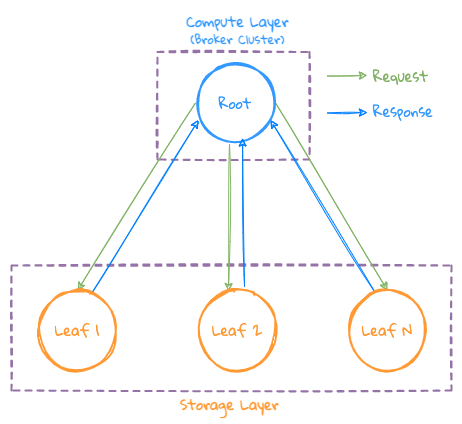

The diagram above was exported from draw.io. Its source (the exported page's mxGraphModel, read from the mxfile embedded in the PNG):
<mxGraphModel dx="946" dy="557" grid="1" gridSize="10" guides="1" tooltips="1" connect="1" arrows="1" fold="1" page="1" pageScale="1" pageWidth="827" pageHeight="1169" math="0" shadow="0">
  <root>
    <mxCell id="aGajBXAtM15zUJLwezeg-0" />
    <mxCell id="aGajBXAtM15zUJLwezeg-1" parent="aGajBXAtM15zUJLwezeg-0" />
    <mxCell id="aGajBXAtM15zUJLwezeg-2" value="" style="rounded=0;whiteSpace=wrap;html=1;strokeWidth=2;dashed=1;fillColor=none;strokeColor=#9673a6;fontFamily=Gloria Hallelujah;fontSource=https%3A%2F%2Ffonts.googleapis.com%2Fcss%3Ffamily%3DGloria%2BHallelujah;sketch=1;" vertex="1" parent="aGajBXAtM15zUJLwezeg-1">
      <mxGeometry x="340" y="151.5" width="152" height="107.5" as="geometry" />
    </mxCell>
    <mxCell id="aGajBXAtM15zUJLwezeg-3" value="" style="rounded=0;whiteSpace=wrap;html=1;strokeWidth=2;dashed=1;fillColor=none;strokeColor=#9673a6;fontFamily=Gloria Hallelujah;fontSource=https%3A%2F%2Ffonts.googleapis.com%2Fcss%3Ffamily%3DGloria%2BHallelujah;sketch=1;" vertex="1" parent="aGajBXAtM15zUJLwezeg-1">
      <mxGeometry x="194" y="365" width="440" height="125" as="geometry" />
    </mxCell>
    <mxCell id="aGajBXAtM15zUJLwezeg-4" style="rounded=0;orthogonalLoop=1;jettySize=auto;html=1;fontSize=14;fontColor=#FF0000;strokeWidth=1;strokeColor=#82B366;fontFamily=Gloria Hallelujah;targetPerimeterSpacing=9;sourcePerimeterSpacing=9;comic=0;shadow=0;perimeterSpacing=100;noJump=1;fixDash=1;backgroundOutline=1;snapToPoint=1;exitX=0;exitY=0.5;exitDx=0;exitDy=0;entryX=0.5;entryY=0;entryDx=0;entryDy=0;fontSource=https%3A%2F%2Ffonts.googleapis.com%2Fcss%3Ffamily%3DGloria%2BHallelujah;sketch=1;" edge="1" parent="aGajBXAtM15zUJLwezeg-1" source="aGajBXAtM15zUJLwezeg-12" target="aGajBXAtM15zUJLwezeg-14">
      <mxGeometry relative="1" as="geometry">
        <mxPoint x="420" y="190" as="sourcePoint" />
        <mxPoint x="261" y="380" as="targetPoint" />
      </mxGeometry>
    </mxCell>
    <mxCell id="aGajBXAtM15zUJLwezeg-5" style="rounded=0;orthogonalLoop=1;jettySize=auto;html=1;entryX=0.388;entryY=0.013;entryDx=0;entryDy=0;fontSize=14;strokeColor=#82B366;fontFamily=Gloria Hallelujah;strokeWidth=1;entryPerimeter=0;exitX=0.425;exitY=1.013;exitDx=0;exitDy=0;exitPerimeter=0;fontSource=https%3A%2F%2Ffonts.googleapis.com%2Fcss%3Ffamily%3DGloria%2BHallelujah;sketch=1;" edge="1" parent="aGajBXAtM15zUJLwezeg-1" source="aGajBXAtM15zUJLwezeg-12" target="aGajBXAtM15zUJLwezeg-15">
      <mxGeometry relative="1" as="geometry">
        <mxPoint x="412" y="230" as="sourcePoint" />
        <mxPoint x="412" y="380" as="targetPoint" />
      </mxGeometry>
    </mxCell>
    <mxCell id="aGajBXAtM15zUJLwezeg-6" style="rounded=0;orthogonalLoop=1;jettySize=auto;html=1;entryX=0.5;entryY=0;entryDx=0;entryDy=0;fontSize=14;strokeColor=#82B366;fontFamily=Gloria Hallelujah;exitX=1;exitY=0.5;exitDx=0;exitDy=0;strokeWidth=1;fontSource=https%3A%2F%2Ffonts.googleapis.com%2Fcss%3Ffamily%3DGloria%2BHallelujah;sketch=1;" edge="1" parent="aGajBXAtM15zUJLwezeg-1" source="aGajBXAtM15zUJLwezeg-12" target="aGajBXAtM15zUJLwezeg-16">
      <mxGeometry relative="1" as="geometry">
        <mxPoint x="550" y="195" as="sourcePoint" />
        <mxPoint x="651" y="305" as="targetPoint" />
      </mxGeometry>
    </mxCell>
    <mxCell id="aGajBXAtM15zUJLwezeg-7" style="rounded=0;orthogonalLoop=1;jettySize=auto;html=1;exitX=0.338;exitY=0.013;exitDx=0;exitDy=0;entryX=0.938;entryY=0.713;entryDx=0;entryDy=0;fontSize=14;strokeColor=#007FFF;fontFamily=Gloria Hallelujah;exitPerimeter=0;entryPerimeter=0;strokeWidth=1;fontSource=https%3A%2F%2Ffonts.googleapis.com%2Fcss%3Ffamily%3DGloria%2BHallelujah;sketch=1;" edge="1" parent="aGajBXAtM15zUJLwezeg-1" source="aGajBXAtM15zUJLwezeg-16" target="aGajBXAtM15zUJLwezeg-12">
      <mxGeometry relative="1" as="geometry">
        <mxPoint x="530" y="300" as="sourcePoint" />
        <mxPoint x="449" y="210" as="targetPoint" />
      </mxGeometry>
    </mxCell>
    <mxCell id="aGajBXAtM15zUJLwezeg-8" value="" style="endArrow=classic;html=1;strokeColor=#82B366;strokeWidth=1;fontSize=14;fontColor=#FF0000;fontFamily=Gloria Hallelujah;fontSource=https%3A%2F%2Ffonts.googleapis.com%2Fcss%3Ffamily%3DGloria%2BHallelujah;sketch=1;" edge="1" parent="aGajBXAtM15zUJLwezeg-1">
      <mxGeometry width="50" height="50" relative="1" as="geometry">
        <mxPoint x="510" y="175.5" as="sourcePoint" />
        <mxPoint x="550" y="175" as="targetPoint" />
      </mxGeometry>
    </mxCell>
    <mxCell id="aGajBXAtM15zUJLwezeg-9" value="Request" style="text;html=1;resizable=0;points=[];autosize=1;align=left;verticalAlign=top;spacingTop=-4;fontSize=14;fontColor=#82B366;fontFamily=Gloria Hallelujah;fontSource=https%3A%2F%2Ffonts.googleapis.com%2Fcss%3Ffamily%3DGloria%2BHallelujah;" vertex="1" parent="aGajBXAtM15zUJLwezeg-1">
      <mxGeometry x="554" y="165" width="70" height="20" as="geometry" />
    </mxCell>
    <mxCell id="aGajBXAtM15zUJLwezeg-10" value="" style="endArrow=classic;html=1;strokeColor=#007FFF;strokeWidth=1;fontSize=14;fontColor=#FF0000;fontFamily=Gloria Hallelujah;fontSource=https%3A%2F%2Ffonts.googleapis.com%2Fcss%3Ffamily%3DGloria%2BHallelujah;sketch=1;" edge="1" parent="aGajBXAtM15zUJLwezeg-1">
      <mxGeometry width="50" height="50" relative="1" as="geometry">
        <mxPoint x="510" y="212.5" as="sourcePoint" />
        <mxPoint x="550" y="212" as="targetPoint" />
      </mxGeometry>
    </mxCell>
    <mxCell id="aGajBXAtM15zUJLwezeg-11" value="Response" style="text;html=1;resizable=0;points=[];autosize=1;align=left;verticalAlign=top;spacingTop=-4;fontSize=14;fontColor=#3399FF;fontFamily=Gloria Hallelujah;fontSource=https%3A%2F%2Ffonts.googleapis.com%2Fcss%3Ffamily%3DGloria%2BHallelujah;" vertex="1" parent="aGajBXAtM15zUJLwezeg-1">
      <mxGeometry x="554" y="200" width="80" height="20" as="geometry" />
    </mxCell>
    <mxCell id="aGajBXAtM15zUJLwezeg-12" value="&lt;span style=&quot;font-size: 14px; white-space: normal;&quot;&gt;Root&lt;/span&gt;" style="ellipse;whiteSpace=wrap;html=1;aspect=fixed;strokeWidth=2;fillColor=none;strokeColor=#3399FF;fontFamily=Gloria Hallelujah;fontSource=https%3A%2F%2Ffonts.googleapis.com%2Fcss%3Ffamily%3DGloria%2BHallelujah;sketch=1;fontColor=#3399FF;" vertex="1" parent="aGajBXAtM15zUJLwezeg-1">
      <mxGeometry x="378" y="162.5" width="80" height="80" as="geometry" />
    </mxCell>
    <mxCell id="aGajBXAtM15zUJLwezeg-13" style="orthogonalLoop=1;jettySize=auto;html=1;exitX=0.675;exitY=0.038;exitDx=0;exitDy=0;entryX=0.038;entryY=0.713;entryDx=0;entryDy=0;strokeWidth=1;fontFamily=Gloria Hallelujah;fontSize=14;textDirection=rtl;strokeColor=#007FFF;jumpStyle=none;jumpSize=100;shadow=0;comic=0;targetPerimeterSpacing=50;entryPerimeter=0;exitPerimeter=0;fontSource=https%3A%2F%2Ffonts.googleapis.com%2Fcss%3Ffamily%3DGloria%2BHallelujah;sketch=1;" edge="1" parent="aGajBXAtM15zUJLwezeg-1" source="aGajBXAtM15zUJLwezeg-14" target="aGajBXAtM15zUJLwezeg-12">
      <mxGeometry relative="1" as="geometry" />
    </mxCell>
    <mxCell id="aGajBXAtM15zUJLwezeg-14" value="&lt;font style=&quot;font-size: 14px&quot;&gt;Leaf 1&lt;/font&gt;" style="ellipse;whiteSpace=wrap;html=1;aspect=fixed;fillColor=none;strokeColor=#FF9933;strokeWidth=2;fontFamily=Gloria Hallelujah;fontSource=https%3A%2F%2Ffonts.googleapis.com%2Fcss%3Ffamily%3DGloria%2BHallelujah;sketch=1;fontColor=#FF9933;" vertex="1" parent="aGajBXAtM15zUJLwezeg-1">
      <mxGeometry x="220" y="390" width="80" height="80" as="geometry" />
    </mxCell>
    <mxCell id="aGajBXAtM15zUJLwezeg-15" value="&lt;font style=&quot;font-size: 14px&quot;&gt;Leaf 2&lt;/font&gt;" style="ellipse;whiteSpace=wrap;html=1;aspect=fixed;fillColor=none;strokeColor=#FF9933;strokeWidth=2;fontFamily=Gloria Hallelujah;fontSource=https%3A%2F%2Ffonts.googleapis.com%2Fcss%3Ffamily%3DGloria%2BHallelujah;sketch=1;fontColor=#FF9933;" vertex="1" parent="aGajBXAtM15zUJLwezeg-1">
      <mxGeometry x="380" y="390" width="80" height="80" as="geometry" />
    </mxCell>
    <mxCell id="aGajBXAtM15zUJLwezeg-16" value="&lt;font style=&quot;font-size: 14px&quot;&gt;Leaf N&lt;/font&gt;" style="ellipse;whiteSpace=wrap;html=1;aspect=fixed;fillColor=none;strokeColor=#FF9933;strokeWidth=2;fontFamily=Gloria Hallelujah;fontSource=https%3A%2F%2Ffonts.googleapis.com%2Fcss%3Ffamily%3DGloria%2BHallelujah;sketch=1;fontColor=#FF9933;" vertex="1" parent="aGajBXAtM15zUJLwezeg-1">
      <mxGeometry x="530" y="390" width="80" height="80" as="geometry" />
    </mxCell>
    <mxCell id="aGajBXAtM15zUJLwezeg-17" value="Storage Layer&lt;br&gt;" style="text;html=1;resizable=0;points=[];autosize=1;align=left;verticalAlign=top;spacingTop=-4;fontSize=14;fontFamily=Gloria Hallelujah;fontStyle=1;fontSource=https%3A%2F%2Ffonts.googleapis.com%2Fcss%3Ffamily%3DGloria%2BHallelujah;fontColor=#FF9933;" vertex="1" parent="aGajBXAtM15zUJLwezeg-1">
      <mxGeometry x="361" y="493" width="110" height="20" as="geometry" />
    </mxCell>
    <mxCell id="aGajBXAtM15zUJLwezeg-18" style="orthogonalLoop=1;jettySize=auto;html=1;exitX=0.588;exitY=-0.05;exitDx=0;exitDy=0;strokeWidth=1;fontFamily=Gloria Hallelujah;fontSize=14;textDirection=rtl;strokeColor=#007FFF;jumpStyle=none;jumpSize=100;shadow=0;comic=0;targetPerimeterSpacing=50;exitPerimeter=0;entryX=0.588;entryY=0.938;entryDx=0;entryDy=0;entryPerimeter=0;fontSource=https%3A%2F%2Ffonts.googleapis.com%2Fcss%3Ffamily%3DGloria%2BHallelujah;sketch=1;" edge="1" parent="aGajBXAtM15zUJLwezeg-1" source="aGajBXAtM15zUJLwezeg-15" target="aGajBXAtM15zUJLwezeg-12">
      <mxGeometry relative="1" as="geometry">
        <mxPoint x="284" y="393.03999999999996" as="sourcePoint" />
        <mxPoint x="427" y="230" as="targetPoint" />
      </mxGeometry>
    </mxCell>
    <mxCell id="aGajBXAtM15zUJLwezeg-19" value="Compute Layer&lt;br&gt;&lt;font style=&quot;font-size: 12px;&quot;&gt;(Broker Cluster)&lt;/font&gt;" style="text;html=1;resizable=0;points=[];autosize=1;align=center;verticalAlign=top;spacingTop=-4;fontSize=14;fontFamily=Gloria Hallelujah;fontStyle=1;fontSource=https%3A%2F%2Ffonts.googleapis.com%2Fcss%3Ffamily%3DGloria%2BHallelujah;fontColor=#3399FF;" vertex="1" parent="aGajBXAtM15zUJLwezeg-1">
      <mxGeometry x="360" y="110" width="120" height="40" as="geometry" />
    </mxCell>
  </root>
</mxGraphModel>